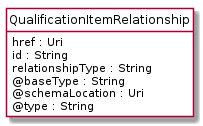

The diagram above was rendered by PlantUML. Its source (embedded in the PNG):
@startuml
hide circle
hide methods
hide stereotype
show <<Enumeration>> stereotype
skinparam class {
   BackgroundColor<<Enumeration>> #E6F5F7
   BackgroundColor<<Ref>> #FFFFE0
   BackgroundColor<<Pivot>> #FFFFFFF
   BackgroundColor<<SimpleType>> #E2F0DA
   BackgroundColor #FCF2E3
}

class QualificationItemRelationship <<Pivot>> {
    href : Uri
    id : String
    relationshipType : String
    @baseType : String
    @schemaLocation : Uri
    @type : String
}


@enduml